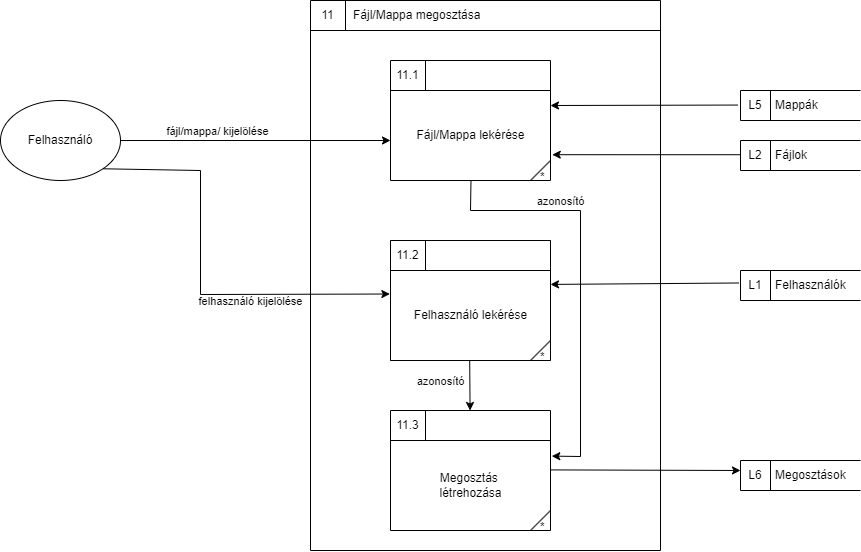

The diagram above was exported from draw.io. Its source (the exported page's mxGraphModel, read from the mxfile embedded in the PNG):
<mxGraphModel dx="1816" dy="542" grid="1" gridSize="10" guides="1" tooltips="1" connect="1" arrows="1" fold="1" page="1" pageScale="1" pageWidth="827" pageHeight="1169" math="0" shadow="0">
  <root>
    <mxCell id="0" />
    <mxCell id="1" parent="0" />
    <mxCell id="ms9PpDHr3qk2CDuiaPLU-4" value="" style="html=1;dashed=0;whitespace=wrap;shape=mxgraph.dfd.process;align=center;container=1;collapsible=0;spacingTop=30;" vertex="1" parent="1">
      <mxGeometry x="220" y="110" width="350" height="550" as="geometry" />
    </mxCell>
    <mxCell id="ms9PpDHr3qk2CDuiaPLU-5" value="11" style="text;html=1;strokeColor=none;fillColor=none;align=center;verticalAlign=middle;whiteSpace=wrap;rounded=0;movable=0;resizable=0;rotatable=0;cloneable=0;deletable=0;connectable=0;allowArrows=0;pointerEvents=1;" vertex="1" parent="ms9PpDHr3qk2CDuiaPLU-4">
      <mxGeometry width="35" height="30" as="geometry" />
    </mxCell>
    <mxCell id="ms9PpDHr3qk2CDuiaPLU-6" value="Fájl/Mappa megosztása" style="text;html=1;strokeColor=none;fillColor=none;align=left;verticalAlign=middle;whiteSpace=wrap;rounded=0;movable=0;resizable=0;connectable=0;allowArrows=0;rotatable=0;cloneable=0;deletable=0;spacingLeft=6;autosize=1;resizeWidth=0;" vertex="1" parent="ms9PpDHr3qk2CDuiaPLU-4">
      <mxGeometry x="35" width="150" height="30" as="geometry" />
    </mxCell>
    <mxCell id="y7MJdfx7d1DKlUhOimqz-1" value="Fájl/Mappa lekérése" style="html=1;dashed=0;whitespace=wrap;shape=mxgraph.dfd.process2;align=center;container=1;collapsible=0;spacingTop=30;" vertex="1" parent="ms9PpDHr3qk2CDuiaPLU-4">
      <mxGeometry x="80" y="60" width="160" height="120" as="geometry" />
    </mxCell>
    <mxCell id="y7MJdfx7d1DKlUhOimqz-2" value="11.1" style="text;html=1;strokeColor=none;fillColor=none;align=center;verticalAlign=middle;whiteSpace=wrap;rounded=0;connectable=0;allowArrows=0;editable=1;movable=0;resizable=0;rotatable=0;deletable=0;locked=0;cloneable=0;" vertex="1" parent="y7MJdfx7d1DKlUhOimqz-1">
      <mxGeometry width="35" height="30" as="geometry" />
    </mxCell>
    <mxCell id="y7MJdfx7d1DKlUhOimqz-3" value="" style="text;strokeColor=none;fillColor=none;align=left;verticalAlign=middle;whiteSpace=wrap;rounded=0;autosize=1;connectable=0;allowArrows=0;movable=0;resizable=0;rotatable=0;deletable=0;cloneable=0;spacingLeft=6;fontStyle=0;html=1;" vertex="1" parent="y7MJdfx7d1DKlUhOimqz-1">
      <mxGeometry x="35" y="-5" width="50" height="40" as="geometry" />
    </mxCell>
    <mxCell id="y7MJdfx7d1DKlUhOimqz-7" value="Felhasználó lekérése" style="html=1;dashed=0;whitespace=wrap;shape=mxgraph.dfd.process;align=center;container=1;collapsible=0;spacingTop=30;" vertex="1" parent="ms9PpDHr3qk2CDuiaPLU-4">
      <mxGeometry x="80" y="240" width="160" height="120" as="geometry" />
    </mxCell>
    <mxCell id="y7MJdfx7d1DKlUhOimqz-8" value="11.2" style="text;html=1;strokeColor=none;fillColor=none;align=center;verticalAlign=middle;whiteSpace=wrap;rounded=0;movable=0;resizable=0;rotatable=0;cloneable=0;deletable=0;connectable=0;allowArrows=0;pointerEvents=1;" vertex="1" parent="y7MJdfx7d1DKlUhOimqz-7">
      <mxGeometry width="35" height="30" as="geometry" />
    </mxCell>
    <mxCell id="y7MJdfx7d1DKlUhOimqz-9" value="" style="text;html=1;strokeColor=none;fillColor=none;align=left;verticalAlign=middle;whiteSpace=wrap;rounded=0;movable=0;resizable=0;connectable=0;allowArrows=0;rotatable=0;cloneable=0;deletable=0;spacingLeft=6;autosize=1;resizeWidth=0;" vertex="1" parent="y7MJdfx7d1DKlUhOimqz-7">
      <mxGeometry x="35" y="-5" width="50" height="40" as="geometry" />
    </mxCell>
    <mxCell id="HwraX3lBpkGT4tE7qakG-10" value="Felhasználó lekérése" style="html=1;dashed=0;whitespace=wrap;shape=mxgraph.dfd.process2;align=center;container=1;collapsible=0;spacingTop=30;" vertex="1" parent="y7MJdfx7d1DKlUhOimqz-7">
      <mxGeometry width="160" height="120" as="geometry" />
    </mxCell>
    <mxCell id="HwraX3lBpkGT4tE7qakG-11" value="11.2" style="text;html=1;strokeColor=none;fillColor=none;align=center;verticalAlign=middle;whiteSpace=wrap;rounded=0;connectable=0;allowArrows=0;editable=1;movable=0;resizable=0;rotatable=0;deletable=0;locked=0;cloneable=0;" vertex="1" parent="HwraX3lBpkGT4tE7qakG-10">
      <mxGeometry width="35" height="30" as="geometry" />
    </mxCell>
    <mxCell id="HwraX3lBpkGT4tE7qakG-12" value="" style="text;strokeColor=none;fillColor=none;align=left;verticalAlign=middle;whiteSpace=wrap;rounded=0;autosize=1;connectable=0;allowArrows=0;movable=0;resizable=0;rotatable=0;deletable=0;cloneable=0;spacingLeft=6;fontStyle=0;html=1;" vertex="1" parent="HwraX3lBpkGT4tE7qakG-10">
      <mxGeometry x="35" y="-5" width="50" height="40" as="geometry" />
    </mxCell>
    <mxCell id="HwraX3lBpkGT4tE7qakG-13" value="Megosztás&amp;nbsp;&lt;br&gt;létrehozása" style="html=1;dashed=0;whitespace=wrap;shape=mxgraph.dfd.process2;align=center;container=1;collapsible=0;spacingTop=30;" vertex="1" parent="ms9PpDHr3qk2CDuiaPLU-4">
      <mxGeometry x="80" y="410" width="160" height="120" as="geometry" />
    </mxCell>
    <mxCell id="HwraX3lBpkGT4tE7qakG-14" value="11.3" style="text;html=1;strokeColor=none;fillColor=none;align=center;verticalAlign=middle;whiteSpace=wrap;rounded=0;connectable=0;allowArrows=0;editable=1;movable=0;resizable=0;rotatable=0;deletable=0;locked=0;cloneable=0;" vertex="1" parent="HwraX3lBpkGT4tE7qakG-13">
      <mxGeometry width="35" height="30" as="geometry" />
    </mxCell>
    <mxCell id="HwraX3lBpkGT4tE7qakG-15" value="" style="text;strokeColor=none;fillColor=none;align=left;verticalAlign=middle;whiteSpace=wrap;rounded=0;autosize=1;connectable=0;allowArrows=0;movable=0;resizable=0;rotatable=0;deletable=0;cloneable=0;spacingLeft=6;fontStyle=0;html=1;" vertex="1" parent="HwraX3lBpkGT4tE7qakG-13">
      <mxGeometry x="35" y="-5" width="50" height="40" as="geometry" />
    </mxCell>
    <mxCell id="zaOd8vy76TD1IUJuefd0-4" value="azonosító" style="endArrow=classic;html=1;rounded=0;verticalAlign=bottom;exitX=0.495;exitY=0.998;exitDx=0;exitDy=0;exitPerimeter=0;" edge="1" parent="ms9PpDHr3qk2CDuiaPLU-4" source="HwraX3lBpkGT4tE7qakG-10" target="HwraX3lBpkGT4tE7qakG-13">
      <mxGeometry x="0.1953" y="-29" width="50" height="50" relative="1" as="geometry">
        <mxPoint x="160" y="400" as="sourcePoint" />
        <mxPoint x="280" y="400" as="targetPoint" />
        <mxPoint as="offset" />
      </mxGeometry>
    </mxCell>
    <mxCell id="zaOd8vy76TD1IUJuefd0-5" value="azonosító" style="endArrow=classic;html=1;rounded=0;verticalAlign=bottom;exitX=0.503;exitY=1.003;exitDx=0;exitDy=0;exitPerimeter=0;entryX=1.008;entryY=0.38;entryDx=0;entryDy=0;entryPerimeter=0;" edge="1" parent="ms9PpDHr3qk2CDuiaPLU-4" source="y7MJdfx7d1DKlUhOimqz-1" target="HwraX3lBpkGT4tE7qakG-13">
      <mxGeometry x="-0.4225" width="50" height="50" relative="1" as="geometry">
        <mxPoint x="290" y="340" as="sourcePoint" />
        <mxPoint x="291" y="390" as="targetPoint" />
        <mxPoint as="offset" />
        <Array as="points">
          <mxPoint x="160" y="210" />
          <mxPoint x="270" y="210" />
          <mxPoint x="270" y="456" />
        </Array>
      </mxGeometry>
    </mxCell>
    <mxCell id="y7MJdfx7d1DKlUhOimqz-4" value="Felhasználó" style="ellipse;whiteSpace=wrap;html=1;" vertex="1" parent="1">
      <mxGeometry x="-90" y="210" width="120" height="80" as="geometry" />
    </mxCell>
    <mxCell id="y7MJdfx7d1DKlUhOimqz-5" value="fájl/mappa/ kijelölése" style="endArrow=classic;html=1;rounded=0;verticalAlign=bottom;exitX=1;exitY=0.5;exitDx=0;exitDy=0;" edge="1" parent="1" source="y7MJdfx7d1DKlUhOimqz-4">
      <mxGeometry x="-0.2857" width="50" height="50" relative="1" as="geometry">
        <mxPoint x="40" y="330" as="sourcePoint" />
        <mxPoint x="300" y="250" as="targetPoint" />
        <mxPoint as="offset" />
      </mxGeometry>
    </mxCell>
    <mxCell id="y7MJdfx7d1DKlUhOimqz-6" value="felhasználó kijelölése" style="endArrow=classic;html=1;rounded=0;verticalAlign=bottom;exitX=1;exitY=1;exitDx=0;exitDy=0;entryX=-0.004;entryY=0.446;entryDx=0;entryDy=0;entryPerimeter=0;" edge="1" parent="1" source="y7MJdfx7d1DKlUhOimqz-4" target="y7MJdfx7d1DKlUhOimqz-7">
      <mxGeometry x="0.3216" y="-16" width="50" height="50" relative="1" as="geometry">
        <mxPoint x="10" y="360" as="sourcePoint" />
        <mxPoint x="130" y="360" as="targetPoint" />
        <Array as="points">
          <mxPoint x="110" y="280" />
          <mxPoint x="110" y="404" />
        </Array>
        <mxPoint as="offset" />
      </mxGeometry>
    </mxCell>
    <mxCell id="HwraX3lBpkGT4tE7qakG-1" value="Mappák" style="html=1;dashed=0;whitespace=wrap;shape=mxgraph.dfd.dataStoreID;align=left;spacingLeft=33;container=1;collapsible=0;autosize=0;" vertex="1" parent="1">
      <mxGeometry x="650" y="200" width="120" height="30" as="geometry" />
    </mxCell>
    <mxCell id="HwraX3lBpkGT4tE7qakG-2" value="L5" style="text;html=1;strokeColor=none;fillColor=none;align=center;verticalAlign=middle;whiteSpace=wrap;rounded=0;movable=0;resizable=0;rotatable=0;cloneable=0;deletable=0;allowArrows=0;connectable=0;" vertex="1" parent="HwraX3lBpkGT4tE7qakG-1">
      <mxGeometry width="30" height="30" as="geometry" />
    </mxCell>
    <mxCell id="HwraX3lBpkGT4tE7qakG-3" value="Fájlok" style="html=1;dashed=0;whitespace=wrap;shape=mxgraph.dfd.dataStoreID;align=left;spacingLeft=33;container=1;collapsible=0;autosize=0;" vertex="1" parent="1">
      <mxGeometry x="650" y="250" width="120" height="30" as="geometry" />
    </mxCell>
    <mxCell id="HwraX3lBpkGT4tE7qakG-4" value="L2" style="text;html=1;strokeColor=none;fillColor=none;align=center;verticalAlign=middle;whiteSpace=wrap;rounded=0;movable=0;resizable=0;rotatable=0;cloneable=0;deletable=0;allowArrows=0;connectable=0;" vertex="1" parent="HwraX3lBpkGT4tE7qakG-3">
      <mxGeometry width="30" height="30" as="geometry" />
    </mxCell>
    <mxCell id="HwraX3lBpkGT4tE7qakG-5" value="" style="endArrow=classic;html=1;rounded=0;exitX=-0.021;exitY=0.485;exitDx=0;exitDy=0;exitPerimeter=0;entryX=1;entryY=0.375;entryDx=0;entryDy=0;entryPerimeter=0;" edge="1" parent="1" source="HwraX3lBpkGT4tE7qakG-1" target="y7MJdfx7d1DKlUhOimqz-1">
      <mxGeometry width="50" height="50" relative="1" as="geometry">
        <mxPoint x="680" y="410" as="sourcePoint" />
        <mxPoint x="480" y="215" as="targetPoint" />
      </mxGeometry>
    </mxCell>
    <mxCell id="HwraX3lBpkGT4tE7qakG-6" value="" style="endArrow=classic;html=1;rounded=0;verticalAlign=bottom;exitX=0.002;exitY=0.474;exitDx=0;exitDy=0;exitPerimeter=0;entryX=1.011;entryY=0.785;entryDx=0;entryDy=0;entryPerimeter=0;" edge="1" parent="1" source="HwraX3lBpkGT4tE7qakG-3" target="y7MJdfx7d1DKlUhOimqz-1">
      <mxGeometry width="50" height="50" relative="1" as="geometry">
        <mxPoint x="560" y="330" as="sourcePoint" />
        <mxPoint x="680" y="330" as="targetPoint" />
      </mxGeometry>
    </mxCell>
    <mxCell id="HwraX3lBpkGT4tE7qakG-7" value="Felhasználók" style="html=1;dashed=0;whitespace=wrap;shape=mxgraph.dfd.dataStoreID;align=left;spacingLeft=33;container=1;collapsible=0;autosize=0;" vertex="1" parent="1">
      <mxGeometry x="650" y="380" width="120" height="30" as="geometry" />
    </mxCell>
    <mxCell id="HwraX3lBpkGT4tE7qakG-8" value="L1" style="text;html=1;strokeColor=none;fillColor=none;align=center;verticalAlign=middle;whiteSpace=wrap;rounded=0;movable=0;resizable=0;rotatable=0;cloneable=0;deletable=0;allowArrows=0;connectable=0;" vertex="1" parent="HwraX3lBpkGT4tE7qakG-7">
      <mxGeometry width="30" height="30" as="geometry" />
    </mxCell>
    <mxCell id="HwraX3lBpkGT4tE7qakG-9" value="" style="endArrow=classic;html=1;rounded=0;exitX=-0.016;exitY=0.416;exitDx=0;exitDy=0;exitPerimeter=0;entryX=1;entryY=0.366;entryDx=0;entryDy=0;entryPerimeter=0;" edge="1" parent="1" source="HwraX3lBpkGT4tE7qakG-7" target="y7MJdfx7d1DKlUhOimqz-7">
      <mxGeometry width="50" height="50" relative="1" as="geometry">
        <mxPoint x="600" y="490" as="sourcePoint" />
        <mxPoint x="650" y="440" as="targetPoint" />
      </mxGeometry>
    </mxCell>
    <mxCell id="zaOd8vy76TD1IUJuefd0-1" value="Megosztások" style="html=1;dashed=0;whitespace=wrap;shape=mxgraph.dfd.dataStoreID;align=left;spacingLeft=33;container=1;collapsible=0;autosize=0;" vertex="1" parent="1">
      <mxGeometry x="650" y="570" width="120" height="30" as="geometry" />
    </mxCell>
    <mxCell id="zaOd8vy76TD1IUJuefd0-2" value="L6" style="text;html=1;strokeColor=none;fillColor=none;align=center;verticalAlign=middle;whiteSpace=wrap;rounded=0;movable=0;resizable=0;rotatable=0;cloneable=0;deletable=0;allowArrows=0;connectable=0;" vertex="1" parent="zaOd8vy76TD1IUJuefd0-1">
      <mxGeometry width="30" height="30" as="geometry" />
    </mxCell>
    <mxCell id="zaOd8vy76TD1IUJuefd0-3" value="" style="endArrow=classic;html=1;rounded=0;exitX=1.003;exitY=0.495;exitDx=0;exitDy=0;exitPerimeter=0;entryX=0;entryY=0.333;entryDx=0;entryDy=0;entryPerimeter=0;" edge="1" parent="1" source="HwraX3lBpkGT4tE7qakG-13" target="zaOd8vy76TD1IUJuefd0-1">
      <mxGeometry width="50" height="50" relative="1" as="geometry">
        <mxPoint x="590" y="720" as="sourcePoint" />
        <mxPoint x="640" y="670" as="targetPoint" />
      </mxGeometry>
    </mxCell>
  </root>
</mxGraphModel>